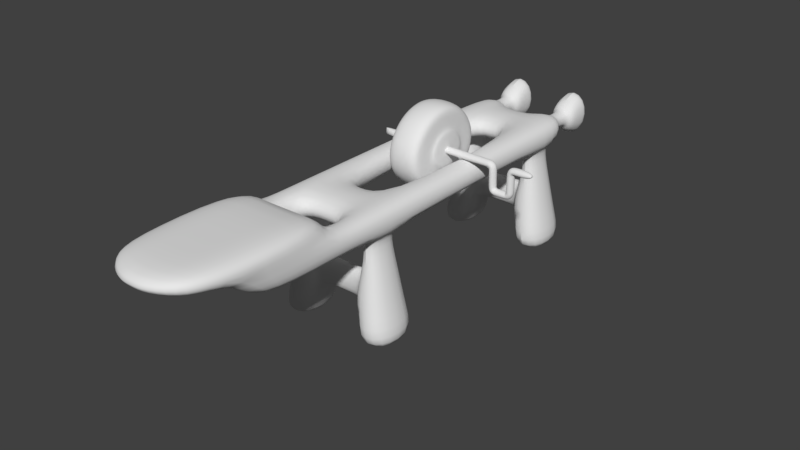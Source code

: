 # Source: Grindstone.blend  (saved by Blender 2.79.0; exported with 4.5.12 LTS)
import bpy
from mathutils import Matrix  # noqa: F401  (used for matrix-valued properties, if any)

bpy.ops.wm.read_factory_settings(use_empty=True)
scene = bpy.context.scene
scene.name = 'Scene'

# ---- collections
col_collection_1 = bpy.data.collections.new('Collection 1'); scene.collection.children.link(col_collection_1)

# ---- materials (node trees are filled in below, after node groups)
mat_material_001 = bpy.data.materials.new('Material.001')
mat_material_001.alpha_threshold = 0.0
mat_material_001.use_transparent_shadow = False
mat_material_001.roughness = 0.5

# ---- node groups
ng_auto_smooth = bpy.data.node_groups.new('Auto Smooth', 'GeometryNodeTree')
_s = ng_auto_smooth.interface.new_socket(name='Geometry', in_out='OUTPUT', socket_type='NodeSocketGeometry')
_s = ng_auto_smooth.interface.new_socket(name='Geometry', in_out='INPUT', socket_type='NodeSocketGeometry')
_s = ng_auto_smooth.interface.new_socket(name='Angle', in_out='INPUT', socket_type='NodeSocketFloat')
_s.subtype = 'ANGLE'
_s.min_value = 0.0
_s.max_value = 3.142
ng_auto_smooth.is_modifier = True
_N = ng_auto_smooth.nodes; _L = ng_auto_smooth.links
n0 = _N.new('NodeGroupOutput'); n0.name = 'Group Output'; n0.location = (480, -100)
n1 = _N.new('NodeGroupInput'); n1.name = 'Group Input'; n1.location = (-420, -300)
n2 = _N.new('NodeGroupInput'); n2.name = 'Group Input.001'; n2.location = (-60, -100)
n3 = _N.new('GeometryNodeSetShadeSmooth'); n3.name = 'Set Shade Smooth'; n3.location = (120, -100)
n3.domain = 'EDGE'
n4 = _N.new('GeometryNodeSetShadeSmooth'); n4.name = 'Set Shade Smooth.001'; n4.location = (300, -100)
n5 = _N.new('GeometryNodeInputMeshEdgeAngle'); n5.name = 'Edge Angle'; n5.location = (-420, -220)
n6 = _N.new('GeometryNodeInputEdgeSmooth'); n6.name = 'Is Edge Smooth'; n6.location = (-60, -160)
n7 = _N.new('GeometryNodeInputShadeSmooth'); n7.name = 'Is Face Smooth'; n7.location = (-240, -340)
n8 = _N.new('FunctionNodeBooleanMath'); n8.name = 'Boolean Math'; n8.location = (-60, -220)
n9 = _N.new('FunctionNodeCompare'); n9.name = 'Compare'; n9.location = (-240, -180)
n9.operation = 'LESS_EQUAL'
_L.new(n5.outputs[0], n9.inputs[0])
_L.new(n4.outputs[0], n0.inputs[0])
_L.new(n1.outputs[1], n9.inputs[1])
_L.new(n9.outputs[0], n8.inputs[0])
_L.new(n7.outputs[0], n8.inputs[1])
_L.new(n2.outputs[0], n3.inputs[0])
_L.new(n6.outputs[0], n3.inputs[1])
_L.new(n3.outputs[0], n4.inputs[0])
_L.new(n8.outputs[0], n3.inputs[2])
n0.is_active_output = True

# ---- material node trees

# ---- world
world_world = bpy.data.worlds.new('World'); scene.world = world_world
world_world.color = (0.05088, 0.05088, 0.05088)
world_world.use_sun_shadow = False
world_world.sun_shadow_jitter_overblur = 0.0
world_world.cycles.sampling_method = 'MANUAL'

# ---- meshes
me_cube_000 = bpy.data.meshes.new('Cube.000')
me_cube_000.from_pydata([(-0.6496, 2.541, 1.705), (-0.6496, 2.599, 1.705), (-0.6496, 2.487, 1.743), (-0.6496, 2.654, 1.743), (-0.6496, 2.45, 1.796), (-0.6496, 2.691, 1.796), (-0.6496, 2.434, 1.854), (-0.6496, 2.707, 1.854), (-0.6496, 2.487, 2.037), (-0.6496, 2.654, 2.037), (-0.6496, 2.434, 1.916), (-0.6496, 2.691, 1.972), (-0.6496, 2.544, 2.071), (-0.6496, 2.597, 2.071), (-0.6496, 2.45, 1.972), (-0.6496, 2.706, 1.916), (-0.1934, 2.541, 1.705), (-0.1934, 2.599, 1.705), (-0.1934, 2.487, 1.743), (-0.1934, 2.654, 1.743), (-0.1934, 2.45, 1.796), (-0.1934, 2.691, 1.796), (-0.1934, 2.434, 1.854), (-0.1934, 2.707, 1.854), (-0.1934, 2.487, 2.037), (-0.1934, 2.654, 2.037), (-0.1934, 2.45, 1.972), (-0.1934, 2.691, 1.972), (-0.1934, 2.544, 2.071), (-0.1934, 2.597, 2.071), (-0.1934, 2.434, 1.916), (-0.1934, 2.706, 1.916), (-0.1692, 2.236, -0.1888), (-0.1692, 2.904, -0.1888), (-0.1692, 1.622, 0.2194), (-0.1692, 3.519, 0.2194), (-0.1692, 1.198, 0.8248), (-0.1692, 3.943, 0.8248), (-0.1692, 1.007, 1.507), (-0.1692, 4.134, 1.507), (-0.1692, 1.625, 3.605), (-0.1692, 3.515, 3.605), (-0.1692, 1.199, 2.905), (-0.1692, 3.942, 2.905), (-0.1692, 2.254, 4.002), (-0.1692, 2.887, 4.002), (-0.1692, 1.009, 2.219), (-0.1692, 4.132, 2.219), (-0.1934, 2.842, 0.1816), (-0.1934, 3.35, 0.5352), (-0.1934, 3.693, 1.031), (-0.1934, 3.84, 1.579), (-0.1934, 3.837, 2.159), (-0.1934, 3.693, 2.692), (-0.1934, 3.35, 3.296), (-0.1934, 2.819, 3.62), (-0.1934, 2.322, 3.62), (-0.1934, 1.79, 3.296), (-0.1934, 1.448, 2.692), (-0.1934, 1.304, 2.159), (-0.1934, 1.301, 1.579), (-0.1934, 1.448, 1.031), (-0.1934, 1.79, 0.5352), (-0.1934, 2.299, 0.1816), (0.3097, 2.541, 1.705), (0.3097, 2.599, 1.705), (0.3097, 2.487, 1.743), (0.3097, 2.654, 1.743), (0.3097, 2.45, 1.796), (0.3097, 2.691, 1.796), (0.3097, 2.434, 1.854), (0.3097, 2.707, 1.854), (0.3097, 2.487, 2.037), (0.3097, 2.654, 2.037), (0.3097, 2.544, 2.071), (0.3097, 2.597, 2.071), (0.3097, 2.434, 1.916), (0.3097, 2.706, 1.916), (0.3097, 2.45, 1.972), (0.3097, 2.691, 1.972), (0.1934, 2.541, 1.705), (0.1934, 2.599, 1.705), (0.1934, 2.487, 1.743), (0.1934, 2.654, 1.743), (0.1934, 2.45, 1.796), (0.1934, 2.691, 1.796), (0.1934, 2.434, 1.854), (0.1934, 2.707, 1.854), (0.1934, 2.487, 2.037), (0.1934, 2.654, 2.037), (0.1934, 2.45, 1.972), (0.1934, 2.691, 1.972), (0.1934, 2.544, 2.071), (0.1934, 2.597, 2.071), (0.1934, 2.434, 1.916), (0.1934, 2.706, 1.916), (0.1692, 2.236, -0.1888), (0.1692, 2.904, -0.1888), (0.1692, 1.622, 0.2194), (0.1692, 3.519, 0.2194), (0.1692, 1.198, 0.8248), (0.1692, 3.943, 0.8248), (0.1692, 1.007, 1.507), (0.1692, 4.134, 1.507), (0.1692, 1.625, 3.605), (0.1692, 3.515, 3.605), (0.1692, 1.199, 2.905), (0.1692, 3.942, 2.905), (0.1692, 2.254, 4.002), (0.1692, 2.887, 4.002), (0.1692, 1.009, 2.219), (0.1692, 4.132, 2.219), (0.0, 2.221, -0.3067), (0.0, 2.92, -0.3067), (0.0, 1.567, 0.1481), (0.0, 3.573, 0.1481), (0.0, 1.126, 0.7856), (0.0, 4.014, 0.7856), (0.0, 0.9376, 1.491), (0.0, 4.203, 1.491), (0.0, 1.567, 3.7), (0.0, 3.573, 3.7), (0.0, 1.126, 2.922), (0.0, 4.014, 2.922), (0.0, 2.25, 4.117), (0.0, 2.89, 4.117), (0.0, 0.9411, 2.237), (0.0, 4.2, 2.237), (0.1934, 2.842, 0.1816), (0.1934, 3.35, 0.5352), (0.1934, 3.693, 1.031), (0.1934, 3.84, 1.579), (0.1934, 3.837, 2.159), (0.1934, 3.693, 2.692), (0.1934, 3.35, 3.296), (0.1934, 2.819, 3.62), (0.1934, 2.322, 3.62), (0.1934, 1.79, 3.296), (0.1934, 1.448, 2.692), (0.1934, 1.304, 2.159), (0.1934, 1.301, 1.579), (0.1934, 1.448, 1.031), (0.1934, 1.79, 0.5352), (0.1934, 2.299, 0.1816), (0.7569, 2.541, 1.705), (0.7569, 2.599, 1.705), (0.7569, 2.487, 1.743), (0.7569, 2.654, 1.743), (0.7569, 2.45, 1.796), (0.7569, 2.691, 1.796), (0.7569, 2.434, 1.854), (0.7569, 2.707, 1.854), (0.7569, 2.487, 2.037), (0.7569, 2.654, 2.037), (0.7569, 2.434, 1.916), (0.7569, 2.691, 1.972), (0.7569, 2.544, 2.071), (0.7569, 2.597, 2.071), (0.7569, 2.45, 1.972), (0.7569, 2.706, 1.916), (0.7625, 2.541, 1.703), (0.7625, 2.599, 1.703), (0.765, 2.487, 1.739), (0.765, 2.654, 1.739), (0.7685, 2.45, 1.79), (0.7685, 2.691, 1.79), (0.7723, 2.434, 1.846), (0.7723, 2.707, 1.846), (0.7844, 2.487, 2.02), (0.7844, 2.654, 2.02), (0.7764, 2.434, 1.905), (0.7801, 2.691, 1.959), (0.7867, 2.544, 2.053), (0.7867, 2.597, 2.053), (0.7801, 2.45, 1.959), (0.7764, 2.706, 1.905), (0.7682, 2.541, 1.697), (0.7682, 2.599, 1.697), (0.7735, 2.487, 1.726), (0.7735, 2.654, 1.726), (0.7811, 2.45, 1.766), (0.7811, 2.691, 1.766), (0.7894, 2.434, 1.811), (0.7894, 2.707, 1.811), (0.8155, 2.487, 1.952), (0.8155, 2.654, 1.952), (0.7982, 2.434, 1.859), (0.8063, 2.691, 1.903), (0.8204, 2.544, 1.979), (0.8204, 2.597, 1.979), (0.8063, 2.45, 1.903), (0.7982, 2.706, 1.859), (0.7719, 2.541, 1.681), (0.7719, 2.599, 1.681), (0.7789, 2.487, 1.702), (0.7789, 2.654, 1.702), (0.7888, 2.45, 1.73), (0.7888, 2.691, 1.73), (0.7998, 2.434, 1.762), (0.7998, 2.707, 1.762), (0.8341, 2.487, 1.862), (0.8341, 2.654, 1.862), (0.8114, 2.434, 1.796), (0.822, 2.691, 1.827), (0.8406, 2.544, 1.881), (0.8406, 2.597, 1.881), (0.822, 2.45, 1.827), (0.8114, 2.706, 1.796), (0.7728, 2.541, 1.656), (0.7728, 2.599, 1.656), (0.7812, 2.487, 1.659), (0.7812, 2.654, 1.659), (0.793, 2.45, 1.664), (0.793, 2.691, 1.664), (0.806, 2.434, 1.669), (0.806, 2.707, 1.669), (0.8468, 2.487, 1.685), (0.8468, 2.654, 1.685), (0.8198, 2.434, 1.674), (0.8324, 2.691, 1.679), (0.8545, 2.544, 1.688), (0.8545, 2.597, 1.688), (0.8324, 2.45, 1.679), (0.8198, 2.706, 1.674), (0.8712, 2.541, 0.7228), (0.8712, 2.599, 0.7228), (0.8712, 2.487, 0.6851), (0.8712, 2.654, 0.6851), (0.8712, 2.45, 0.6324), (0.8712, 2.691, 0.6324), (0.8712, 2.434, 0.574), (0.8712, 2.707, 0.574), (0.8712, 2.487, 0.3912), (0.8712, 2.654, 0.3912), (0.8712, 2.434, 0.5123), (0.8712, 2.691, 0.4555), (0.8712, 2.544, 0.3567), (0.8712, 2.597, 0.3567), (0.8712, 2.45, 0.4555), (0.8712, 2.706, 0.5123), (0.8656, 2.541, 0.7246), (0.8656, 2.599, 0.7246), (0.8631, 2.487, 0.6886), (0.8631, 2.654, 0.6886), (0.8596, 2.45, 0.6382), (0.8596, 2.691, 0.6382), (0.8557, 2.434, 0.5824), (0.8557, 2.707, 0.5824), (0.8437, 2.487, 0.4077), (0.8437, 2.654, 0.4077), (0.8517, 2.434, 0.5234), (0.8479, 2.691, 0.4692), (0.8414, 2.544, 0.3747), (0.8414, 2.597, 0.3747), (0.8479, 2.45, 0.4692), (0.8517, 2.706, 0.5234), (0.8599, 2.541, 0.7313), (0.8599, 2.599, 0.7313), (0.8545, 2.487, 0.7022), (0.8545, 2.654, 0.7022), (0.847, 2.45, 0.6616), (0.847, 2.691, 0.6616), (0.8387, 2.434, 0.6166), (0.8387, 2.707, 0.6166), (0.8125, 2.487, 0.4757), (0.8125, 2.654, 0.4757), (0.8298, 2.434, 0.569), (0.8217, 2.691, 0.5253), (0.8076, 2.544, 0.4492), (0.8076, 2.597, 0.4492), (0.8217, 2.45, 0.5253), (0.8298, 2.706, 0.569), (0.8562, 2.541, 0.7469), (0.8562, 2.599, 0.7469), (0.8491, 2.487, 0.7263), (0.8491, 2.654, 0.7263), (0.8392, 2.45, 0.6975), (0.8392, 2.691, 0.6975), (0.8283, 2.434, 0.6657), (0.8283, 2.707, 0.6657), (0.794, 2.487, 0.5659), (0.794, 2.654, 0.5659), (0.8167, 2.434, 0.632), (0.806, 2.691, 0.601), (0.7875, 2.544, 0.5471), (0.7875, 2.597, 0.5471), (0.806, 2.45, 0.601), (0.8167, 2.706, 0.632), (0.8553, 2.541, 0.7721), (0.8553, 2.599, 0.7721), (0.8469, 2.487, 0.7688), (0.8469, 2.654, 0.7688), (0.8351, 2.45, 0.7642), (0.8351, 2.691, 0.7642), (0.8221, 2.434, 0.7591), (0.8221, 2.707, 0.7591), (0.7813, 2.487, 0.7431), (0.7813, 2.654, 0.7431), (0.8083, 2.434, 0.7537), (0.7956, 2.691, 0.7487), (0.7736, 2.544, 0.7401), (0.7736, 2.597, 0.7401), (0.7956, 2.45, 0.7487), (0.8083, 2.706, 0.7537), (1.03, 2.706, 1.628), (1.017, 2.45, 1.628), (0.9952, 2.597, 1.628), (0.9952, 2.544, 1.628), (1.017, 2.691, 1.628), (1.03, 2.434, 1.628), (1.003, 2.654, 1.628), (1.003, 2.487, 1.628), (1.044, 2.707, 1.628), (1.044, 2.434, 1.628), (1.057, 2.691, 1.628), (1.057, 2.45, 1.628), (1.069, 2.654, 1.628), (1.069, 2.487, 1.628), (1.077, 2.599, 1.628), (1.077, 2.541, 1.628), (0.9952, 2.541, 0.7938), (0.9952, 2.599, 0.7938), (1.004, 2.487, 0.7938), (1.004, 2.654, 0.7938), (1.015, 2.45, 0.7938), (1.015, 2.691, 0.7938), (1.029, 2.434, 0.7938), (1.029, 2.707, 0.7938), (1.069, 2.487, 0.7938), (1.069, 2.654, 0.7938), (1.042, 2.434, 0.7938), (1.055, 2.691, 0.7938), (1.077, 2.544, 0.7938), (1.077, 2.597, 0.7938), (1.055, 2.45, 0.7938), (1.042, 2.706, 0.7938), (0.9948, 2.541, 0.7687), (0.9948, 2.599, 0.7687), (1.003, 2.487, 0.7577), (1.003, 2.654, 0.7577), (1.014, 2.45, 0.7421), (1.014, 2.691, 0.7421), (1.027, 2.434, 0.7249), (1.027, 2.707, 0.7249), (1.066, 2.487, 0.671), (1.066, 2.654, 0.671), (1.04, 2.434, 0.7067), (1.052, 2.691, 0.69), (1.073, 2.544, 0.6608), (1.073, 2.597, 0.6608), (1.052, 2.45, 0.69), (1.04, 2.706, 0.7067), (0.9933, 2.541, 0.7434), (0.9933, 2.599, 0.7434), (0.9998, 2.487, 0.7194), (0.9998, 2.654, 0.7194), (1.009, 2.45, 0.6858), (1.009, 2.691, 0.6858), (1.019, 2.434, 0.6486), (1.019, 2.707, 0.6486), (1.051, 2.487, 0.5321), (1.051, 2.654, 0.5321), (1.03, 2.434, 0.6093), (1.039, 2.691, 0.5731), (1.056, 2.544, 0.5101), (1.056, 2.597, 0.5101), (1.039, 2.45, 0.5731), (1.03, 2.706, 0.6093), (0.9898, 2.541, 0.727), (0.9898, 2.599, 0.727), (0.9944, 2.487, 0.6954), (0.9944, 2.654, 0.6954), (1.001, 2.45, 0.6512), (1.001, 2.691, 0.6512), (1.008, 2.434, 0.6023), (1.008, 2.707, 0.6023), (1.03, 2.487, 0.4491), (1.03, 2.654, 0.4491), (1.016, 2.434, 0.5506), (1.022, 2.691, 0.503), (1.035, 2.544, 0.4202), (1.035, 2.597, 0.4202), (1.022, 2.45, 0.503), (1.016, 2.706, 0.5506), (0.9842, 2.541, 0.7228), (0.9842, 2.599, 0.7228), (0.9849, 2.487, 0.6853), (0.9849, 2.654, 0.6853), (0.9859, 2.45, 0.6327), (0.9859, 2.691, 0.6327), (0.9871, 2.434, 0.5746), (0.9871, 2.707, 0.5746), (0.9906, 2.487, 0.3924), (0.9906, 2.654, 0.3924), (0.9883, 2.434, 0.5131), (0.9894, 2.691, 0.4566), (0.9913, 2.544, 0.3581), (0.9913, 2.597, 0.3581), (0.9894, 2.45, 0.4566), (0.9883, 2.706, 0.5131), (1.033, 2.706, 1.715), (1.02, 2.45, 1.732), (0.9992, 2.597, 1.761), (0.9992, 2.544, 1.761), (1.02, 2.691, 1.732), (1.033, 2.434, 1.715), (1.007, 2.654, 1.751), (1.007, 2.487, 1.751), (1.046, 2.707, 1.697), (1.046, 2.434, 1.697), (1.058, 2.691, 1.68), (1.058, 2.45, 1.68), (1.07, 2.654, 1.664), (1.07, 2.487, 1.664), (1.078, 2.599, 1.653), (1.078, 2.541, 1.653), (1.079, 2.541, 1.678), (1.079, 2.599, 1.678), (1.073, 2.487, 1.702), (1.073, 2.654, 1.702), (1.063, 2.45, 1.736), (1.063, 2.691, 1.736), (1.053, 2.434, 1.773), (1.053, 2.707, 1.773), (1.022, 2.487, 1.89), (1.022, 2.654, 1.89), (1.043, 2.434, 1.813), (1.033, 2.691, 1.849), (1.016, 2.544, 1.912), (1.016, 2.597, 1.912), (1.033, 2.45, 1.849), (1.043, 2.706, 1.813), (1.083, 2.541, 1.695), (1.083, 2.599, 1.695), (1.078, 2.487, 1.726), (1.078, 2.654, 1.726), (1.072, 2.45, 1.771), (1.072, 2.691, 1.771), (1.064, 2.434, 1.819), (1.064, 2.707, 1.819), (1.042, 2.487, 1.973), (1.042, 2.654, 1.973), (1.057, 2.434, 1.871), (1.05, 2.691, 1.919), (1.038, 2.544, 2.002), (1.038, 2.597, 2.002), (1.05, 2.45, 1.919), (1.057, 2.706, 1.871), (1.088, 2.541, 1.699), (1.088, 2.599, 1.699), (1.088, 2.487, 1.736), (1.088, 2.654, 1.736), (1.086, 2.45, 1.789), (1.086, 2.691, 1.789), (1.085, 2.434, 1.847), (1.085, 2.707, 1.847), (1.082, 2.487, 2.029), (1.082, 2.654, 2.029), (1.084, 2.434, 1.909), (1.083, 2.691, 1.965), (1.081, 2.544, 2.064), (1.081, 2.597, 2.064), (1.083, 2.45, 1.965), (1.084, 2.706, 1.909), (1.294, 2.559, 1.786), (1.294, 2.581, 1.786), (1.294, 2.534, 1.803), (1.294, 2.607, 1.803), (1.294, 2.515, 1.831), (1.294, 2.625, 1.831), (1.294, 2.507, 1.861), (1.294, 2.634, 1.861), (1.294, 2.535, 1.961), (1.294, 2.606, 1.961), (1.294, 2.507, 1.896), (1.294, 2.625, 1.927), (1.294, 2.56, 1.976), (1.294, 2.581, 1.976), (1.294, 2.516, 1.927), (1.294, 2.634, 1.896), (1.222, 2.541, 1.699), (1.222, 2.599, 1.699), (1.222, 2.487, 1.736), (1.222, 2.654, 1.736), (1.222, 2.691, 1.789), (1.222, 2.45, 1.789), (1.222, 2.434, 1.847), (1.222, 2.707, 1.847), (1.222, 2.434, 1.909), (1.222, 2.691, 1.965), (1.222, 2.654, 2.029), (1.222, 2.544, 2.064), (1.222, 2.597, 2.064), (1.222, 2.487, 2.029), (1.222, 2.45, 1.965), (1.222, 2.706, 1.909), (0.1934, 2.721, 0.9434), (0.1934, 3.002, 1.139), (0.1934, 3.192, 1.413), (0.1934, 3.273, 1.717), (0.1934, 3.272, 2.037), (0.1934, 3.192, 2.332), (0.1934, 3.002, 2.667), (0.1934, 2.708, 2.846), (0.1934, 2.433, 2.846), (0.1934, 2.139, 2.667), (0.1934, 1.949, 2.332), (0.1934, 1.869, 2.037), (0.1934, 1.867, 1.717), (0.1934, 1.949, 1.413), (0.1934, 2.139, 1.139), (0.1934, 2.42, 0.9434), (-0.1934, 2.721, 0.9434), (-0.1934, 3.002, 1.139), (-0.1934, 3.192, 1.413), (-0.1934, 3.273, 1.717), (-0.1934, 3.272, 2.037), (-0.1934, 3.192, 2.332), (-0.1934, 3.002, 2.667), (-0.1934, 2.708, 2.846), (-0.1934, 2.433, 2.846), (-0.1934, 2.139, 2.667), (-0.1934, 1.949, 2.332), (-0.1934, 1.869, 2.037), (-0.1934, 1.867, 1.717), (-0.1934, 1.949, 1.413), (-0.1934, 2.139, 1.139), (-0.1934, 2.42, 0.9434), (-0.2228, 2.541, 1.705), (-0.2228, 2.599, 1.705), (-0.2228, 2.721, 0.9434), (-0.2228, 2.487, 1.743), (-0.2228, 2.654, 1.743), (-0.2228, 3.002, 1.139), (-0.2228, 2.691, 1.796), (-0.2228, 2.45, 1.796), (-0.2228, 3.192, 1.413), (-0.2228, 2.434, 1.854), (-0.2228, 2.707, 1.854), (-0.2228, 3.273, 1.717), (-0.2228, 2.45, 1.972), (-0.2228, 2.487, 2.037), (-0.2228, 2.691, 1.972), (-0.2228, 2.654, 2.037), (-0.2228, 2.544, 2.071), (-0.2228, 2.597, 2.071), (-0.2228, 2.434, 1.916), (-0.2228, 2.706, 1.916), (-0.2228, 3.272, 2.037), (-0.2228, 3.192, 2.332), (-0.2228, 3.002, 2.667), (-0.2228, 2.708, 2.846), (-0.2228, 2.433, 2.846), (-0.2228, 2.139, 2.667), (-0.2228, 1.949, 2.332), (-0.2228, 1.869, 2.037), (-0.2228, 1.867, 1.717), (-0.2228, 1.949, 1.413), (-0.2228, 2.139, 1.139), (0.2228, 2.541, 1.705), (0.2228, 2.599, 1.705), (0.2228, 2.721, 0.9434), (0.2228, 2.487, 1.743), (0.2228, 2.654, 1.743), (0.2228, 3.002, 1.139), (0.2228, 2.691, 1.796), (0.2228, 2.45, 1.796), (0.2228, 3.192, 1.413), (0.2228, 2.434, 1.854), (0.2228, 2.707, 1.854), (0.2228, 3.273, 1.717), (0.2228, 2.45, 1.972), (0.2228, 2.487, 2.037), (0.2228, 2.691, 1.972), (0.2228, 2.654, 2.037), (0.2228, 2.544, 2.071), (0.2228, 2.597, 2.071), (0.2228, 2.434, 1.916), (0.2228, 2.706, 1.916), (0.2228, 3.272, 2.037), (0.2228, 3.192, 2.332), (0.2228, 3.002, 2.667), (0.2228, 2.708, 2.846), (0.2228, 2.433, 2.846), (0.2228, 2.139, 2.667), (0.2228, 1.949, 2.332), (0.2228, 1.869, 2.037), (0.2228, 1.867, 1.717), (0.2228, 1.949, 1.413), (0.2228, 2.139, 1.139), (0.2228, 2.42, 0.9434), (-0.2228, 2.42, 0.9434)], [], [(528, 0, 1, 529), (529, 1, 3, 532), (531, 2, 0, 528), (1, 0, 2, 3), (3, 2, 4, 5), (5, 4, 6, 7), (11, 14, 8, 9), (9, 8, 12, 13), (7, 6, 10, 15), (15, 10, 14, 11), (48, 33, 32, 63), (49, 35, 33, 48), (50, 37, 35, 49), (51, 39, 37, 50), (52, 47, 39, 51), (53, 43, 47, 52), (54, 41, 43, 53), (41, 45, 125, 121), (36, 34, 114, 116), (45, 44, 124, 125), (47, 43, 123, 127), (35, 37, 117, 115), (43, 41, 121, 123), (42, 46, 126, 122), (55, 45, 41, 54), (56, 44, 45, 55), (57, 40, 44, 56), (58, 42, 40, 57), (59, 46, 42, 58), (60, 38, 46, 59), (61, 36, 38, 60), (62, 34, 36, 61), (63, 32, 34, 62), (32, 33, 113, 112), (44, 40, 120, 124), (38, 36, 116, 118), (46, 38, 118, 126), (37, 39, 119, 117), (34, 32, 112, 114), (39, 47, 127, 119), (33, 35, 115, 113), (40, 42, 122, 120), (527, 63, 62, 526), (526, 62, 61, 525), (525, 61, 60, 524), (524, 60, 59, 523), (523, 59, 58, 522), (522, 58, 57, 521), (521, 57, 56, 520), (520, 56, 55, 519), (519, 55, 54, 518), (518, 54, 53, 517), (517, 53, 52, 516), (516, 52, 51, 515), (515, 51, 50, 514), (514, 50, 49, 513), (513, 49, 48, 512), (512, 48, 63, 527), (64, 65, 145, 144), (77, 79, 155, 159), (67, 147, 145, 65), (70, 150, 154, 76), (77, 159, 151, 71), (71, 151, 149, 69), (158, 78, 76, 154), (64, 144, 146, 66), (128, 143, 96, 97), (129, 128, 97, 99), (130, 129, 99, 101), (131, 130, 101, 103), (132, 131, 103, 111), (133, 132, 111, 107), (134, 133, 107, 105), (105, 121, 125, 109), (100, 116, 114, 98), (109, 125, 124, 108), (111, 127, 123, 107), (99, 115, 117, 101), (107, 123, 121, 105), (106, 122, 126, 110), (135, 134, 105, 109), (136, 135, 109, 108), (137, 136, 108, 104), (138, 137, 104, 106), (139, 138, 106, 110), (140, 139, 110, 102), (141, 140, 102, 100), (142, 141, 100, 98), (143, 142, 98, 96), (96, 112, 113, 97), (108, 124, 120, 104), (102, 118, 116, 100), (110, 126, 118, 102), (101, 117, 119, 103), (98, 114, 112, 96), (103, 119, 127, 111), (97, 113, 115, 99), (104, 120, 122, 106), (511, 510, 142, 143), (510, 509, 141, 142), (509, 508, 140, 141), (508, 507, 139, 140), (507, 506, 138, 139), (506, 505, 137, 138), (505, 504, 136, 137), (504, 503, 135, 136), (503, 502, 134, 135), (502, 501, 133, 134), (501, 500, 132, 133), (500, 499, 131, 132), (499, 498, 130, 131), (498, 497, 129, 130), (497, 496, 128, 129), (496, 511, 143, 128), (152, 158, 174, 168), (147, 149, 165, 163), (155, 153, 169, 171), (159, 155, 171, 175), (154, 150, 166, 170), (145, 147, 163, 161), (151, 159, 175, 167), (69, 149, 147, 67), (73, 153, 155, 79), (158, 152, 72, 78), (156, 157, 75, 74), (66, 146, 148, 68), (157, 153, 73, 75), (68, 148, 150, 70), (72, 152, 156, 74), (167, 175, 191, 183), (162, 160, 176, 178), (165, 167, 183, 181), (174, 170, 186, 190), (166, 164, 180, 182), (172, 168, 184, 188), (160, 161, 177, 176), (157, 156, 172, 173), (148, 146, 162, 164), (153, 157, 173, 169), (144, 145, 161, 160), (156, 152, 168, 172), (150, 148, 164, 166), (158, 154, 170, 174), (149, 151, 167, 165), (146, 144, 160, 162), (188, 184, 200, 204), (176, 177, 193, 192), (185, 189, 205, 201), (180, 178, 194, 196), (189, 188, 204, 205), (184, 190, 206, 200), (179, 181, 197, 195), (161, 163, 179, 177), (170, 166, 182, 186), (175, 171, 187, 191), (171, 169, 185, 187), (163, 165, 181, 179), (168, 174, 190, 184), (173, 172, 188, 189), (164, 162, 178, 180), (169, 173, 189, 185), (205, 204, 220, 221), (200, 206, 222, 216), (195, 197, 213, 211), (203, 201, 217, 219), (207, 203, 219, 223), (202, 198, 214, 218), (193, 195, 211, 209), (182, 180, 196, 198), (190, 186, 202, 206), (181, 183, 199, 197), (178, 176, 192, 194), (183, 191, 207, 199), (177, 179, 195, 193), (186, 182, 198, 202), (191, 187, 203, 207), (187, 185, 201, 203), (196, 194, 210, 212), (201, 205, 221, 217), (192, 193, 209, 208), (204, 200, 216, 220), (198, 196, 212, 214), (206, 202, 218, 222), (197, 199, 215, 213), (194, 192, 208, 210), (199, 207, 223, 215), (209, 211, 297, 301), (232, 238, 254, 248), (227, 229, 245, 243), (235, 233, 249, 251), (239, 235, 251, 255), (234, 230, 246, 250), (225, 227, 243, 241), (231, 239, 255, 247), (247, 255, 271, 263), (242, 240, 256, 258), (245, 247, 263, 261), (254, 250, 266, 270), (246, 244, 260, 262), (252, 248, 264, 268), (240, 241, 257, 256), (237, 236, 252, 253), (228, 226, 242, 244), (233, 237, 253, 249), (224, 225, 241, 240), (236, 232, 248, 252), (230, 228, 244, 246), (238, 234, 250, 254), (229, 231, 247, 245), (226, 224, 240, 242), (268, 264, 280, 284), (256, 257, 273, 272), (265, 269, 285, 281), (260, 258, 274, 276), (269, 268, 284, 285), (264, 270, 286, 280), (259, 261, 277, 275), (241, 243, 259, 257), (250, 246, 262, 266), (255, 251, 267, 271), (251, 249, 265, 267), (243, 245, 261, 259), (248, 254, 270, 264), (253, 252, 268, 269), (244, 242, 258, 260), (249, 253, 269, 265), (285, 284, 300, 301), (280, 286, 302, 296), (275, 277, 293, 291), (283, 281, 297, 299), (287, 283, 299, 303), (282, 278, 294, 298), (273, 275, 291, 289), (262, 260, 276, 278), (270, 266, 282, 286), (261, 263, 279, 277), (258, 256, 272, 274), (263, 271, 287, 279), (257, 259, 275, 273), (266, 262, 278, 282), (271, 267, 283, 287), (267, 265, 281, 283), (215, 303, 299, 213), (217, 221, 289, 291), (214, 298, 294, 218), (223, 295, 303, 215), (219, 293, 295, 223), (212, 302, 298, 214), (216, 290, 288, 220), (276, 274, 290, 292), (281, 285, 301, 297), (272, 273, 289, 288), (284, 280, 296, 300), (278, 276, 292, 294), (286, 282, 298, 302), (277, 279, 295, 293), (274, 272, 288, 290), (279, 287, 303, 295), (217, 291, 293, 219), (211, 213, 299, 297), (212, 210, 296, 302), (301, 300, 208, 209), (216, 222, 292, 290), (311, 305, 401, 407), (408, 400, 431, 423), (218, 294, 292, 222), (208, 300, 296, 210), (312, 304, 400, 408), (309, 313, 409, 405), (308, 310, 406, 404), (415, 414, 417, 416), (304, 308, 404, 400), (409, 411, 420, 422), (306, 307, 403, 402), (315, 317, 413, 411), (310, 306, 402, 406), (403, 407, 424, 428), (401, 405, 426, 430), (410, 408, 423, 421), (316, 314, 410, 412), (413, 415, 416, 418), (318, 316, 412, 414), (328, 334, 350, 344), (323, 325, 341, 339), (331, 329, 345, 347), (335, 331, 347, 351), (330, 326, 342, 346), (321, 323, 339, 337), (327, 335, 351, 343), (343, 351, 367, 359), (338, 336, 352, 354), (341, 343, 359, 357), (350, 346, 362, 366), (342, 340, 356, 358), (348, 344, 360, 364), (336, 337, 353, 352), (333, 332, 348, 349), (324, 322, 338, 340), (329, 333, 349, 345), (320, 321, 337, 336), (332, 328, 344, 348), (326, 324, 340, 342), (334, 330, 346, 350), (325, 327, 343, 341), (322, 320, 336, 338), (364, 360, 376, 380), (352, 353, 369, 368), (361, 365, 381, 377), (356, 354, 370, 372), (365, 364, 380, 381), (360, 366, 382, 376), (355, 357, 373, 371), (337, 339, 355, 353), (346, 342, 358, 362), (351, 347, 363, 367), (347, 345, 361, 363), (339, 341, 357, 355), (344, 350, 366, 360), (349, 348, 364, 365), (340, 338, 354, 356), (345, 349, 365, 361), (381, 380, 396, 397), (376, 382, 398, 392), (371, 373, 389, 387), (379, 377, 393, 395), (383, 379, 395, 399), (378, 374, 390, 394), (369, 371, 387, 385), (358, 356, 372, 374), (366, 362, 378, 382), (357, 359, 375, 373), (354, 352, 368, 370), (359, 367, 383, 375), (353, 355, 371, 369), (362, 358, 374, 378), (367, 363, 379, 383), (363, 361, 377, 379), (239, 399, 395, 235), (225, 385, 387, 227), (234, 394, 390, 230), (231, 391, 399, 239), (229, 389, 391, 231), (238, 398, 394, 234), (226, 386, 384, 224), (372, 370, 386, 388), (377, 381, 397, 393), (368, 369, 385, 384), (380, 376, 392, 396), (374, 372, 388, 390), (382, 378, 394, 398), (373, 375, 391, 389), (370, 368, 384, 386), (375, 383, 399, 391), (227, 387, 389, 229), (235, 395, 393, 233), (232, 392, 398, 238), (237, 397, 396, 236), (228, 388, 386, 226), (221, 220, 288, 289), (233, 393, 397, 237), (230, 390, 388, 228), (236, 396, 392, 232), (414, 412, 419, 417), (419, 421, 437, 435), (420, 418, 434, 436), (313, 315, 411, 409), (307, 311, 407, 403), (416, 417, 433, 432), (317, 319, 415, 413), (428, 424, 440, 444), (314, 312, 408, 410), (319, 318, 414, 415), (305, 309, 405, 401), (425, 429, 445, 441), (429, 428, 444, 445), (424, 430, 446, 440), (405, 409, 422, 426), (400, 404, 427, 431), (224, 384, 385, 225), (404, 406, 425, 427), (412, 410, 421, 419), (407, 401, 430, 424), (402, 403, 428, 429), (411, 413, 418, 420), (406, 402, 429, 425), (445, 444, 460, 461), (440, 446, 462, 456), (435, 437, 453, 451), (443, 441, 457, 459), (447, 443, 459, 463), (442, 438, 454, 458), (433, 435, 451, 449), (422, 420, 436, 438), (430, 426, 442, 446), (421, 423, 439, 437), (418, 416, 432, 434), (423, 431, 447, 439), (417, 419, 435, 433), (426, 422, 438, 442), (431, 427, 443, 447), (427, 425, 441, 443), (436, 434, 450, 452), (441, 445, 461, 457), (432, 433, 449, 448), (444, 440, 456, 460), (438, 436, 452, 454), (446, 442, 458, 462), (437, 439, 455, 453), (434, 432, 448, 450), (439, 447, 463, 455), (313, 330, 334, 315), (315, 334, 328, 317), (317, 328, 332, 319), (319, 332, 333, 318), (318, 333, 329, 316), (316, 329, 331, 314), (314, 331, 335, 312), (312, 335, 327, 304), (304, 327, 325, 308), (308, 325, 323, 310), (310, 323, 321, 306), (306, 321, 320, 307), (307, 320, 322, 311), (311, 322, 324, 305), (305, 324, 326, 309), (309, 326, 330, 313), (457, 461, 492, 490), (451, 453, 484, 483), (460, 456, 493, 491), (452, 450, 482, 485), (462, 458, 488, 494), (454, 452, 485, 486), (455, 463, 495, 487), (453, 455, 487, 484), (463, 459, 489, 495), (458, 454, 486, 488), (448, 449, 481, 480), (456, 462, 494, 493), (459, 457, 490, 489), (450, 448, 480, 482), (461, 460, 491, 492), (449, 451, 483, 481), (469, 471, 479, 475), (467, 469, 475, 473), (465, 467, 473, 477), (470, 468, 478, 474), (468, 466, 472, 478), (464, 476, 472, 466), (465, 477, 476, 464), (465, 464, 480, 481), (464, 466, 482, 480), (467, 465, 481, 483), (469, 467, 483, 484), (466, 468, 485, 482), (468, 470, 486, 485), (471, 469, 484, 487), (470, 474, 488, 486), (473, 475, 489, 490), (476, 477, 492, 491), (477, 473, 490, 492), (472, 476, 491, 493), (474, 478, 494, 488), (479, 471, 487, 495), (475, 479, 495, 489), (478, 472, 493, 494), (86, 94, 577, 568), (522, 521, 553, 554), (88, 92, 575, 572), (510, 511, 590, 589), (521, 520, 552, 553), (93, 89, 574, 576), (31, 27, 542, 547), (509, 510, 589, 588), (520, 519, 551, 552), (92, 93, 576, 575), (26, 30, 546, 540), (508, 509, 588, 587), (519, 518, 550, 551), (89, 91, 573, 574), (507, 508, 587, 586), (518, 517, 549, 550), (90, 88, 572, 571), (23, 31, 547, 538), (506, 507, 586, 585), (517, 516, 548, 549), (30, 22, 537, 546), (505, 506, 585, 584), (516, 515, 539, 548), (87, 85, 565, 569), (28, 24, 541, 544), (504, 505, 584, 583), (515, 514, 536, 539), (25, 29, 545, 543), (84, 86, 568, 566), (503, 504, 583, 582), (514, 513, 533, 536), (29, 28, 544, 545), (535, 4, 2, 531), (560, 559, 590, 561), (563, 560, 561, 564), (565, 563, 564, 567), (569, 565, 567, 570), (578, 569, 570, 579), (573, 578, 579, 580), (574, 573, 580, 581), (576, 574, 581, 582), (575, 576, 582, 583), (572, 575, 583, 584), (571, 572, 584, 585), (577, 571, 585, 586), (568, 577, 586, 587), (566, 568, 587, 588), (562, 566, 588, 589), (559, 562, 589, 590), (529, 530, 591, 528), (532, 533, 530, 529), (534, 536, 533, 532), (538, 539, 536, 534), (547, 548, 539, 538), (542, 549, 548, 547), (543, 550, 549, 542), (545, 551, 550, 543), (544, 552, 551, 545), (541, 553, 552, 544), (540, 554, 553, 541), (546, 555, 554, 540), (537, 556, 555, 546), (535, 557, 556, 537), (531, 558, 557, 535), (528, 591, 558, 531), (523, 522, 554, 555), (95, 87, 569, 578), (524, 523, 555, 556), (525, 524, 556, 557), (94, 90, 571, 577), (526, 525, 557, 558), (91, 95, 578, 573), (16, 17, 529, 528), (527, 526, 558, 591), (18, 16, 528, 531), (17, 19, 532, 529), (19, 21, 534, 532), (511, 496, 561, 590), (20, 18, 531, 535), (81, 80, 559, 560), (496, 497, 564, 561), (497, 498, 567, 564), (22, 20, 535, 537), (80, 82, 562, 559), (498, 499, 570, 567), (21, 23, 538, 534), (83, 81, 560, 563), (499, 500, 579, 570), (500, 501, 580, 579), (24, 26, 540, 541), (85, 83, 563, 565), (512, 527, 591, 530), (501, 502, 581, 580), (82, 84, 566, 562), (27, 25, 543, 542), (513, 512, 530, 533), (502, 503, 582, 581), (64, 559, 560, 65), (65, 560, 563, 67), (67, 563, 565, 69), (69, 565, 569, 71), (71, 569, 578, 77), (77, 578, 573, 79), (79, 573, 574, 73), (73, 574, 576, 75), (75, 576, 575, 74), (74, 575, 572, 72), (72, 572, 571, 78), (78, 571, 577, 76), (76, 577, 568, 70), (70, 568, 566, 68), (68, 566, 562, 66), (66, 562, 559, 64), (543, 9, 13, 545), (544, 12, 8, 541), (545, 13, 12, 544), (538, 7, 15, 547), (546, 10, 6, 537), (542, 11, 9, 543), (547, 15, 11, 542), (540, 14, 10, 546), (541, 8, 14, 540), (537, 6, 4, 535), (532, 3, 5, 534), (534, 5, 7, 538)])
me_cube_000.polygons.foreach_set('use_smooth', [0, 0, 0, 1, 1, 1, 1, 1, 1, 1, 1, 1, 1, 1, 1, 1, 1, 1, 1, 1, 1, 1, 1, 1, 1, 1, 1, 1, 1, 1, 1, 1, 1, 1, 1, 1, 1, 1, 1, 1, 1, 1, 1, 1, 1, 1, 1, 1, 1, 1, 1, 1, 1, 1, 1, 1, 1, 1, 1, 1, 1, 1, 1, 1, 1, 1, 1, 1, 1, 1, 1, 1, 1, 1, 1, 1, 1, 1, 1, 1, 1, 1, 1, 1, 1, 1, 1, 1, 1, 1, 1, 1, 1, 1, 1, 1, 1, 1, 1, 1, 1, 1, 1, 1, 1, 1, 1, 1, 1, 1, 1, 1, 1, 1, 1, 1, 1, 1, 1, 1, 1, 1, 1, 1, 1, 1, 1, 1, 1, 1, 1, 1, 1, 1, 1, 1, 1, 1, 1, 1, 1, 1, 1, 1, 1, 1, 1, 1, 1, 1, 1, 1, 1, 1, 1, 1, 1, 1, 1, 1, 1, 1, 1, 1, 1, 1, 1, 1, 1, 1, 1, 1, 1, 1, 1, 1, 1, 1, 1, 1, 1, 1, 1, 1, 1, 1, 1, 1, 1, 1, 1, 1, 1, 1, 1, 1, 1, 1, 1, 1, 1, 1, 1, 1, 1, 1, 1, 1, 1, 1, 1, 1, 1, 1, 1, 1, 1, 1, 1, 1, 1, 1, 1, 1, 1, 1, 1, 1, 1, 1, 1, 1, 1, 1, 1, 1, 1, 1, 1, 1, 1, 1, 1, 1, 1, 1, 1, 1, 1, 1, 1, 1, 1, 1, 1, 1, 1, 1, 1, 1, 1, 1, 1, 1, 1, 1, 1, 1, 1, 1, 1, 1, 1, 1, 1, 1, 1, 1, 1, 1, 1, 1, 1, 1, 1, 1, 1, 1, 1, 1, 1, 1, 1, 1, 1, 1, 1, 1, 1, 1, 1, 1, 1, 1, 1, 1, 1, 1, 1, 1, 1, 1, 1, 1, 1, 1, 1, 1, 1, 1, 1, 1, 1, 1, 1, 1, 1, 1, 1, 1, 1, 1, 1, 1, 1, 1, 1, 1, 1, 1, 1, 1, 1, 1, 1, 1, 1, 1, 1, 1, 1, 1, 1, 1, 1, 1, 1, 1, 1, 1, 1, 1, 1, 1, 1, 1, 1, 1, 1, 1, 1, 1, 1, 1, 1, 1, 1, 1, 1, 1, 1, 1, 1, 1, 1, 1, 1, 1, 1, 1, 1, 1, 1, 1, 1, 1, 1, 1, 1, 1, 1, 1, 1, 1, 1, 1, 1, 1, 1, 1, 1, 1, 1, 1, 1, 1, 1, 1, 1, 1, 1, 1, 1, 1, 1, 1, 1, 1, 1, 1, 1, 1, 1, 1, 1, 1, 1, 1, 1, 1, 1, 1, 1, 1, 1, 1, 1, 1, 1, 1, 1, 1, 1, 1, 1, 1, 1, 1, 1, 1, 1, 1, 1, 1, 1, 0, 1, 0, 1, 1, 0, 0, 1, 1, 0, 0, 1, 1, 0, 1, 1, 0, 0, 1, 1, 0, 1, 1, 0, 0, 1, 1, 0, 0, 1, 1, 0, 0, 1, 1, 1, 1, 1, 1, 1, 1, 1, 1, 1, 1, 1, 1, 1, 1, 1, 1, 1, 1, 1, 1, 1, 1, 1, 1, 1, 1, 1, 1, 1, 1, 1, 0, 1, 1, 0, 1, 0, 0, 1, 0, 0, 0, 1, 0, 0, 1, 1, 0, 0, 1, 0, 0, 1, 1, 0, 0, 1, 1, 0, 0, 1, 1, 1, 1, 1, 1, 1, 1, 1, 1, 1, 1, 1, 1, 1, 1, 1, 1, 1, 1, 1, 1, 1, 0, 1, 1, 0, 0, 0, 0])
me_cube_000.materials.append(mat_material_001)
me_cube_000.use_remesh_preserve_volume = False
me_cube_000.use_remesh_preserve_attributes = False
me_cube_000.use_mirror_vertex_groups = False
me_cube_000.update()
me_cube_001 = bpy.data.meshes.new('Cube.001')
me_cube_001.from_pydata([(-0.4947, -2.022, 0.2899), (-0.6018, -2.518, 1.705), (-0.4947, -1.014, 0.2899), (-0.6018, -0.5181, 1.705), (-0.3097, -0.5181, 1.705), (-0.3392, -2.022, 0.2899), (-0.3392, -1.014, 0.2899), (-0.3097, -2.518, 1.705), (-0.6018, -2.518, 0.2899), (-0.6018, -0.5181, 0.2899), (-0.3097, -2.518, 0.2899), (-0.3097, -0.5181, 0.2899), (-0.7732, -2.636, -5.273), (-0.7732, -0.3998, -5.273), (-0.2968, -2.636, -5.273), (-0.2968, -0.3998, -5.273), (-0.5833, -2.213, -1.427), (-0.6846, -2.432, -3.657), (-0.6846, -0.6046, -3.657), (-0.5833, -0.8231, -1.427), (-0.3074, -1.266, -1.848), (-0.2974, -1.234, -3.42), (-0.2974, -1.802, -3.42), (-0.3074, -1.771, -1.848), (-0.3195, -0.8231, -1.427), (-0.2968, -0.6046, -3.657), (-0.2968, -2.432, -3.657), (-0.3195, -2.213, -1.427), (-0.6018, -7.388, 1.705), (-0.6018, -6.762, 0.2899), (-0.3097, -6.762, 0.2899), (-0.3097, -7.388, 1.705), (-0.6018, -3.841, 1.705), (-0.6018, -3.841, 0.2899), (-0.3097, -3.841, 1.705), (-0.3097, -3.841, 0.2899), (-0.6018, -7.388, 2.659), (-0.1605, -7.388, 2.659), (-0.6018, -3.841, 2.659), (-0.1605, -3.841, 2.659), (-0.486, -8.804, 1.705), (-0.1605, -9.407, 1.705), (-0.486, -8.804, 2.659), (-0.1605, -9.407, 2.659), (-0.3097, 5.659, 1.705), (-0.6018, 5.659, 1.705), (-0.4947, 6.166, 0.2899), (-0.3392, 6.166, 0.2899), (-0.295, 7.695, 1.394), (-0.4673, 7.695, 1.394), (-0.4947, 7.188, 0.2899), (-0.3392, 7.188, 0.2899), (-0.6018, 5.659, 0.2899), (-0.3097, 5.659, 0.2899), (-0.4673, 7.695, 0.6012), (-0.295, 7.695, 0.6012), (-0.7732, 5.512, -5.273), (-0.2968, 5.512, -5.273), (-0.7732, 7.854, -5.273), (-0.2968, 7.854, -5.273), (-0.5773, 5.98, -1.427), (-0.6846, 5.734, -3.657), (-0.6846, 7.632, -3.657), (-0.5773, 7.381, -1.427), (-0.2979, 6.983, -3.42), (-0.3072, 6.983, -1.848), (-0.2979, 6.371, -3.42), (-0.3072, 6.371, -1.848), (-0.2968, 7.632, -3.657), (-0.3208, 7.381, -1.427), (-0.2968, 5.734, -3.657), (-0.3208, 5.98, -1.427), (-0.1605, 7.695, 1.705), (-0.6018, 7.695, 1.705), (-0.6018, 7.695, 0.2899), (-0.1605, 7.695, 0.2899), (-0.295, 8.49, 1.394), (-0.4673, 8.49, 1.394), (-0.4673, 8.49, 0.6012), (-0.295, 8.49, 0.6012), (-0.2163, 8.49, 1.756), (-0.5461, 8.49, 1.756), (-0.5461, 8.49, 0.2387), (-0.2163, 8.49, 0.2387), (-0.2163, 9.199, 2.328), (-0.5461, 9.199, 2.328), (-0.5461, 9.199, -0.3331), (-0.2163, 9.199, -0.3331), (-0.295, 9.406, 1.394), (-0.4673, 9.406, 1.394), (-0.4673, 9.406, 0.6012), (-0.295, 9.406, 0.6012), (-0.2163, 9.406, 1.974), (-0.5461, 9.406, 1.974), (-0.5461, 9.406, 0.0215), (-0.2163, 9.406, 0.0215), (-0.295, 9.574, 1.394), (-0.4673, 9.574, 1.394), (-0.4673, 9.574, 0.6012), (-0.295, 9.574, 0.6012), (0.0, -1.234, -3.42), (0.0, -1.266, -1.848), (0.0, -1.802, -3.42), (0.0, -1.771, -1.848), (0.0, -7.388, 1.705), (0.0, -3.841, 1.705), (0.0, -7.388, 2.659), (0.0, -3.841, 2.659), (0.0, -9.407, 1.705), (0.0, -9.407, 2.659), (0.0, -0.5181, 1.705), (0.0, -2.518, 0.2899), (0.0, -0.5181, 0.2899), (0.0, -2.518, 1.705), (0.0, 5.659, 1.705), (0.0, 5.659, 0.2899), (0.0, 7.695, 1.705), (0.0, 7.695, 0.2899), (0.0, 6.983, -1.848), (0.0, 6.371, -1.848), (0.0, 6.983, -3.42), (0.0, 6.371, -3.42)], [], [(111, 10, 11, 112), (112, 11, 4, 110), (108, 41, 31, 104), (4, 44, 45, 3), (9, 8, 1, 3), (33, 29, 28, 32), (3, 1, 7, 4), (18, 13, 12, 17), (0, 8, 9, 2), (5, 10, 8, 0), (2, 9, 11, 6), (6, 11, 10, 5), (15, 14, 12, 13), (26, 14, 15, 25), (17, 12, 14, 26), (25, 15, 13, 18), (6, 24, 19, 2), (24, 25, 18, 19), (0, 16, 27, 5), (16, 17, 26, 27), (5, 27, 24, 6), (2, 19, 16, 0), (19, 18, 17, 16), (21, 25, 24, 20), (23, 27, 26, 22), (20, 24, 27, 23), (22, 26, 25, 21), (29, 30, 31, 28), (35, 30, 29, 33), (34, 31, 30, 35), (7, 34, 35, 10), (10, 35, 33, 8), (1, 32, 34, 7), (8, 33, 32, 1), (38, 36, 37, 39), (28, 36, 38, 32), (31, 41, 40, 28), (32, 38, 39, 34), (41, 43, 42, 40), (36, 42, 43, 37), (28, 40, 42, 36), (11, 53, 44, 4), (54, 78, 79, 55), (45, 73, 74, 52), (62, 58, 56, 61), (44, 72, 73, 45), (47, 53, 52, 46), (50, 74, 75, 51), (51, 75, 53, 47), (46, 52, 74, 50), (56, 58, 59, 57), (68, 59, 58, 62), (70, 57, 59, 68), (61, 56, 57, 70), (46, 60, 71, 47), (60, 61, 70, 71), (47, 71, 69, 51), (51, 69, 63, 50), (69, 68, 62, 63), (50, 63, 60, 46), (63, 62, 61, 60), (64, 68, 69, 65), (67, 71, 70, 66), (65, 69, 71, 67), (66, 70, 68, 64), (49, 73, 72, 48), (54, 74, 73, 49), (55, 75, 74, 54), (48, 72, 75, 55), (79, 83, 80, 76), (48, 76, 77, 49), (55, 79, 76, 48), (49, 77, 78, 54), (81, 85, 86, 82), (77, 81, 82, 78), (78, 82, 83, 79), (76, 80, 81, 77), (87, 95, 92, 84), (82, 86, 87, 83), (80, 84, 85, 81), (83, 87, 84, 80), (90, 98, 99, 91), (85, 93, 94, 86), (86, 94, 95, 87), (84, 92, 93, 85), (89, 93, 92, 88), (90, 94, 93, 89), (91, 95, 94, 90), (88, 92, 95, 91), (99, 98, 97, 96), (88, 96, 97, 89), (91, 99, 96, 88), (89, 97, 98, 90), (3, 45, 52, 9), (9, 52, 53, 11), (21, 100, 102, 22), (23, 103, 101, 20), (22, 102, 103, 23), (20, 101, 100, 21), (41, 108, 109, 43), (39, 107, 105, 34), (37, 43, 109, 106), (37, 106, 107, 39), (34, 105, 104, 31), (4, 7, 113, 110), (10, 111, 113, 7), (44, 114, 116, 72), (75, 117, 115, 53), (72, 116, 117, 75), (53, 115, 114, 44), (67, 119, 118, 65), (66, 121, 119, 67), (64, 120, 121, 66), (65, 118, 120, 64)])
me_cube_001.polygons.foreach_set('use_smooth', [True] * 114)
me_cube_001.materials.append(mat_material_001)
me_cube_001.use_remesh_preserve_volume = False
me_cube_001.use_remesh_preserve_attributes = False
me_cube_001.use_mirror_vertex_groups = False
me_cube_001.update()

# ---- objects
ob_cube_001 = bpy.data.objects.new('Cube.001', me_cube_000)
ob_cube = bpy.data.objects.new('Cube', me_cube_001)

# ---- transforms, parenting, visibility, modifiers, constraints
ob_cube_001.location = (-0.1994, 0.512, 1.153)
ob_cube_001.scale = (1.0, 0.3372, 0.224)
ob_cube_001.lineart.crease_threshold = 0.0
_m = ob_cube_001.modifiers.new('Subsurf', 'SUBSURF')
_m.uv_smooth = 'PRESERVE_CORNERS'
_m.quality = 2
_m.levels = 0
_m.show_only_control_edges = False
_m = ob_cube_001.modifiers.new('Auto Smooth', 'NODES')
_m.node_group = ng_auto_smooth
_gi = [s.identifier for s in ng_auto_smooth.interface.items_tree if s.item_type == 'SOCKET' and s.in_out == 'INPUT']
_m[_gi[1]] = 1.339  # Angle
ob_cube.location = (-0.1994, 0.512, 1.154)
ob_cube.scale = (1.0, 0.3372, 0.224)
ob_cube.lineart.crease_threshold = 0.0
_m = ob_cube.modifiers.new('Mirror', 'MIRROR')
_m.use_clip = True
_m = ob_cube.modifiers.new('Subsurf', 'SUBSURF')
_m.uv_smooth = 'PRESERVE_CORNERS'
_m.quality = 2
_m.levels = 0
_m.show_only_control_edges = False
_m = ob_cube.modifiers.new('Auto Smooth', 'NODES')
_m.node_group = ng_auto_smooth
_gi = [s.identifier for s in ng_auto_smooth.interface.items_tree if s.item_type == 'SOCKET' and s.in_out == 'INPUT']
_m[_gi[1]] = 1.339  # Angle

# ---- collection membership
col_collection_1.objects.link(ob_cube_001)
col_collection_1.objects.link(ob_cube)

# ---- scene / render settings (as saved in the file)
scene.frame_start = 1; scene.frame_end = 250; scene.frame_set(1)
scene.render.engine = 'BLENDER_EEVEE_NEXT'
scene.render.resolution_percentage = 50
scene.render.dither_intensity = 0.0
scene.cycles.use_denoising = False
scene.cycles.samples = 128
scene.cycles.sampling_pattern = 'TABULATED_SOBOL'
scene.cycles.use_adaptive_sampling = False
scene.cycles.use_light_tree = False
scene.cycles.blur_glossy = 0.0
scene.cycles.sample_clamp_indirect = 0.0
scene.view_settings.view_transform = 'Standard'
bpy.context.view_layer.update()

# ---- added for rendering (the .blend has no active camera and no usable light): camera, sun
cam_auto = bpy.data.cameras.new('AutoCamera')
cam_auto.lens = 50.0
cam_auto.sensor_width = 36.0
cam_auto.clip_end = 1000.0
ob_auto_camera = bpy.data.objects.new('AutoCamera', cam_auto)
scene.collection.objects.link(ob_auto_camera)
ob_auto_camera.location = (6.58169, -7.28474, 6.24071)
ob_auto_camera.rotation_euler = (1.09748, -7.21219e-08, 0.694738)
scene.camera = ob_auto_camera
light_auto_sun = bpy.data.lights.new('AutoSun', 'SUN')
light_auto_sun.energy = 3.0
light_auto_sun.angle = 0.0523599
ob_auto_sun = bpy.data.objects.new('AutoSun', light_auto_sun)
scene.collection.objects.link(ob_auto_sun)
ob_auto_sun.rotation_euler = (0.872665, 0.174533, 0.523599)
bpy.context.view_layer.update()

